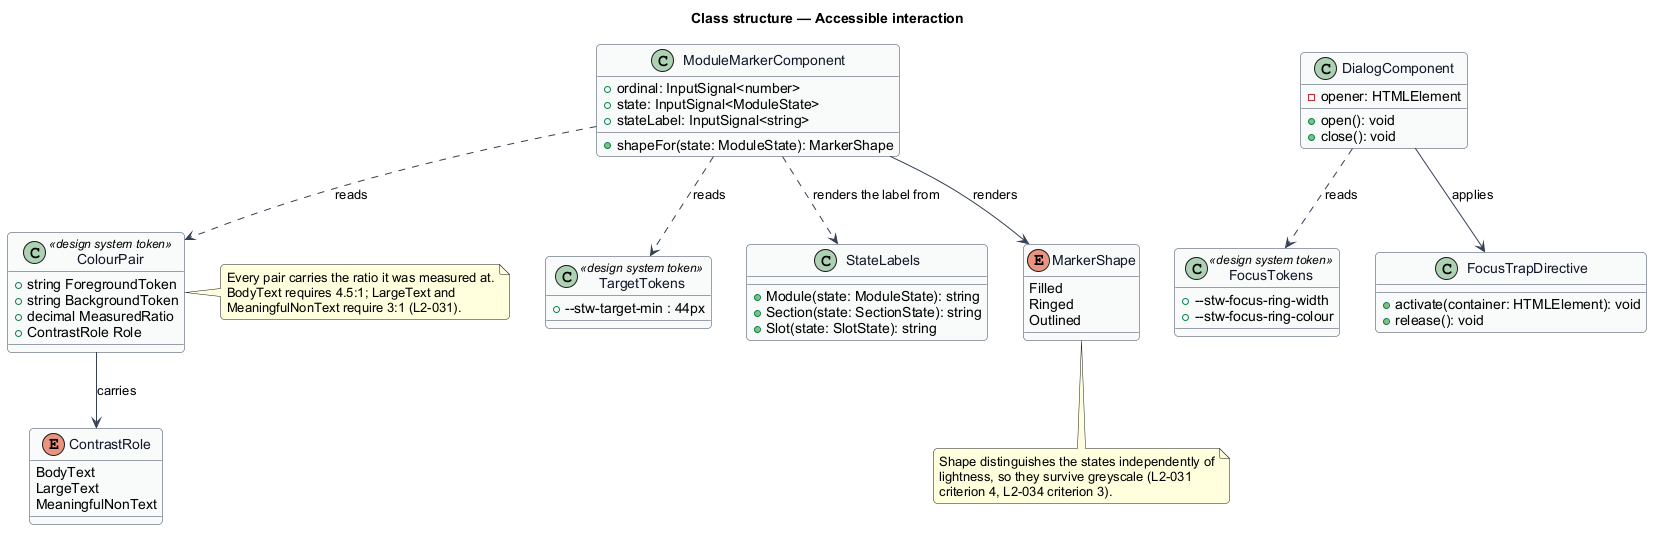

The diagram above was rendered by PlantUML. Its source (embedded in the PNG):
@startuml
skinparam backgroundColor #FFFFFF
skinparam shadowing false
skinparam roundcorner 8
skinparam defaultFontName Arial
skinparam ArrowColor #344054
skinparam class {
  BorderColor #344054
  FontColor #101828
  BackgroundColor #F9FAFB
}
title Class structure — Accessible interaction

class ColourPair <<design system token>> {
  +string ForegroundToken
  +string BackgroundToken
  +decimal MeasuredRatio
  +ContrastRole Role
}

enum ContrastRole {
  BodyText
  LargeText
  MeaningfulNonText
}

class TargetTokens <<design system token>> {
  +--stw-target-min : 44px
}

class FocusTokens <<design system token>> {
  +--stw-focus-ring-width
  +--stw-focus-ring-colour
}

class StateLabels {
  +Module(state: ModuleState): string
  +Section(state: SectionState): string
  +Slot(state: SlotState): string
}

class ModuleMarkerComponent {
  +ordinal: InputSignal<number>
  +state: InputSignal<ModuleState>
  +stateLabel: InputSignal<string>
  +shapeFor(state: ModuleState): MarkerShape
}

enum MarkerShape {
  Filled
  Ringed
  Outlined
}

class FocusTrapDirective {
  +activate(container: HTMLElement): void
  +release(): void
}

class DialogComponent {
  -opener: HTMLElement
  +open(): void
  +close(): void
}

note right of ColourPair
  Every pair carries the ratio it was measured at.
  BodyText requires 4.5:1; LargeText and
  MeaningfulNonText require 3:1 (L2-031).
end note

note bottom of MarkerShape
  Shape distinguishes the states independently of
  lightness, so they survive greyscale (L2-031
  criterion 4, L2-034 criterion 3).
end note

ColourPair --> ContrastRole : carries
ModuleMarkerComponent ..> ColourPair : reads
ModuleMarkerComponent ..> TargetTokens : reads
ModuleMarkerComponent --> MarkerShape : renders
ModuleMarkerComponent ..> StateLabels : renders the label from
DialogComponent --> FocusTrapDirective : applies
DialogComponent ..> FocusTokens : reads
@enduml